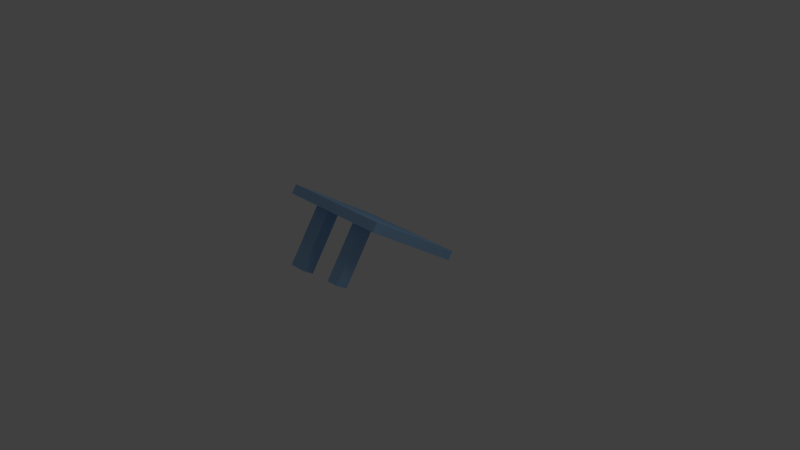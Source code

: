 # Source: stul-rozb.blend  (saved by Blender 2.63.0; exported with 4.5.12 LTS)
import bpy
from mathutils import Matrix  # noqa: F401  (used for matrix-valued properties, if any)

bpy.ops.wm.read_factory_settings(use_empty=True)
scene = bpy.context.scene
scene.name = 'Scene'

# ---- collections
col_collection_1 = bpy.data.collections.new('Collection 1'); scene.collection.children.link(col_collection_1)

# ---- materials (node trees are filled in below, after node groups)
mat_material = bpy.data.materials.new('Material')
mat_material.alpha_threshold = 0.0
mat_material.use_transparent_shadow = False
mat_material.diffuse_color = (0.3148, 0.5304, 0.8, 1.0)
mat_material.roughness = 0.5
mat_material.line_color = (0.0, 0.0, 0.0, 1.0)

# ---- material node trees

# ---- world
world_world = bpy.data.worlds.new('World'); scene.world = world_world
world_world.color = (0.05088, 0.05088, 0.05088)
world_world.use_sun_shadow = False
world_world.sun_shadow_jitter_overblur = 0.0
world_world.cycles.sampling_method = 'MANUAL'
world_world.cycles.sample_map_resolution = 256

# ---- cameras
cam_camera = bpy.data.cameras.new('Camera')
cam_camera.clip_end = 100.0
cam_camera.lens = 35.0
cam_camera.sensor_width = 32.0
cam_camera.sensor_height = 18.0
cam_camera.ortho_scale = 7.314
cam_camera.dof.focus_distance = 0.0
cam_camera.dof.aperture_fstop = 128.0

# ---- lights
light_lamp = bpy.data.lights.new('Lamp', 'POINT')
light_lamp.transmission_factor = 0.0
light_lamp.cutoff_distance = 30.0
light_lamp.energy = 100.0
light_lamp.shadow_buffer_clip_start = 1.001
light_lamp.shadow_soft_size = 1.0
light_lamp.shadow_maximum_resolution = 0.006
light_lamp.use_absolute_resolution = True
light_lamp.cycles.use_multiple_importance_sampling = False

# ---- meshes
me_cube = bpy.data.meshes.new('Cube')
me_cube.from_pydata([(-1.0, -1.0, -1.0), (-1.0, 1.0, -1.0), (1.0, 1.0, -1.0), (1.0, -1.0, -1.0), (-1.0, -1.0, 1.0), (-1.0, 1.0, 1.0), (1.0, 1.0, 1.0), (1.0, -1.0, 1.0), (-1.0, 0.0, 1.0), (0.0, 1.0, 1.0), (1.0, 0.0, 1.0), (0.0, -1.0, 1.0), (0.0, 0.0, 1.0), (-0.3188, -1.0, 1.0), (-0.3213, 0.0, 1.0), (-1.0, -0.5, 1.0), (-0.3201, -0.5, 1.0), (-0.3194, -0.7399, 1.0), (-0.6472, -0.5, 1.0), (-0.621, -0.7329, 1.0), (0.3056, 0.0, 1.0), (0.3219, -1.0, 1.0), (1.0, -0.5, 1.0), (0.3138, -0.5, 1.0), (0.3182, -0.7727, 1.0), (0.5013, -0.5, 1.0), (0.3182, -0.7727, 13.42), (0.3138, -0.5, 13.42), (-0.621, -0.7329, 14.17), (-0.6472, -0.5, 14.17), (-0.3194, -0.7399, 14.17), (-0.3201, -0.5, 14.17), (0.5187, -0.7487, 1.0), (0.5013, -0.5, 13.42), (0.5187, -0.7487, 13.42)], [], [(4, 15, 8, 5, 1, 0), (5, 9, 6, 2, 1), (6, 10, 22, 7, 3, 2), (7, 21, 11, 13, 4, 0, 3), (0, 1, 2, 3), (12, 9, 5, 8, 14), (11, 12, 14, 16, 17, 13), (7, 22, 25, 32, 24, 21), (10, 6, 9, 12, 20), (17, 16, 31, 30), (16, 14, 8, 15, 18), (13, 17, 19, 18, 15, 4), (21, 24, 23, 20, 12, 11), (22, 10, 20, 23, 25), (30, 31, 29, 28), (25, 23, 27, 33), (30, 28, 19, 17), (29, 31, 16, 18), (28, 29, 18, 19), (26, 34, 33, 27), (32, 25, 33, 34), (26, 27, 23, 24), (24, 32, 34, 26)])
me_cube.materials.append(mat_material)
me_cube.use_remesh_preserve_volume = False
me_cube.use_remesh_preserve_attributes = False
me_cube.use_mirror_vertex_groups = False
me_cube.update()

# ---- objects
ob_cube = bpy.data.objects.new('Cube', me_cube)
ob_lamp = bpy.data.objects.new('Lamp', light_lamp)
ob_camera = bpy.data.objects.new('Camera', cam_camera)

# ---- transforms, parenting, visibility, modifiers, constraints
ob_cube.location = (0.0, 0.0, 0.4527)
ob_cube.rotation_euler = (-0.5901, 0.0, 0.0)
ob_cube.scale = (0.7601, 0.7601, -0.06228)
ob_cube.lineart.crease_threshold = 0.0
ob_lamp.location = (4.076, 1.005, 5.904)
ob_lamp.rotation_euler = (0.6503, 0.05522, 1.866)
ob_lamp.lock_rotations_4d = False
ob_lamp.empty_display_type = 'ARROWS'
ob_lamp.color = (0.0, 0.0, 0.0, 0.0)
ob_lamp.lineart.crease_threshold = 0.0
ob_camera.location = (7.481, -6.508, 5.344)
ob_camera.rotation_euler = (1.109, 0.01082, 0.8149)
ob_camera.lock_rotations_4d = False
ob_camera.empty_display_type = 'ARROWS'
ob_camera.color = (0.0, 0.0, 0.0, 0.0)
ob_camera.display_type = 'WIRE'
ob_camera.lineart.crease_threshold = 0.0

# ---- collection membership
col_collection_1.objects.link(ob_cube)
col_collection_1.objects.link(ob_lamp)
col_collection_1.objects.link(ob_camera)

# ---- scene / render settings (as saved in the file)
scene.camera = ob_camera
scene.frame_start = 1; scene.frame_end = 250; scene.frame_set(1)
scene.render.engine = 'BLENDER_EEVEE_NEXT'
scene.render.image_settings.color_mode = 'RGB'
scene.render.image_settings.compression = 90
scene.render.resolution_percentage = 50
scene.render.dither_intensity = 0.0
scene.render.bake_margin = 2
scene.render.bake_bias = 0.0
scene.cycles.use_denoising = False
scene.cycles.samples = 10
scene.cycles.sampling_pattern = 'TABULATED_SOBOL'
scene.cycles.light_sampling_threshold = 0.0
scene.cycles.use_adaptive_sampling = False
scene.cycles.use_light_tree = False
scene.cycles.blur_glossy = 0.0
scene.cycles.volume_bounces = 1
scene.cycles.pixel_filter_type = 'GAUSSIAN'
scene.cycles.sample_clamp_indirect = 0.0
scene.view_settings.view_transform = 'Standard'
bpy.context.view_layer.update()
